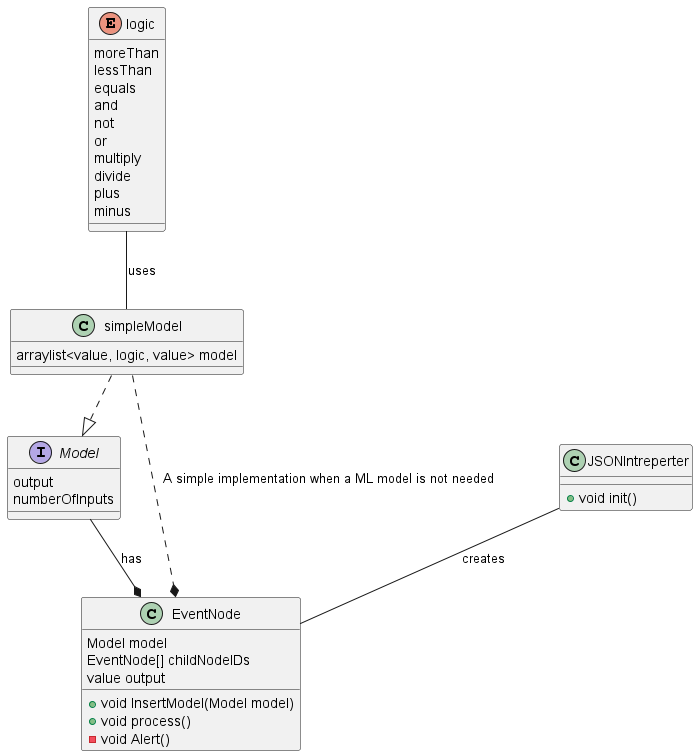

The diagram above was rendered by PlantUML. Its source (embedded in the PNG):
@startuml

enum logic {
    moreThan
    lessThan
    equals
    and
    not
    or
    multiply
    divide
    plus
    minus
}

class simpleModel{
    arraylist<value, logic, value> model
}

logic -- simpleModel : uses

class JSONIntreperter{
    +void init()
}

interface Model{
    output
    numberOfInputs

}

class EventNode {
    Model model
    EventNode[] childNodeIDs
    value output
    +void InsertModel(Model model)
    +void process()
    -void Alert()
}

Model --* EventNode : has
JSONIntreperter -- EventNode : creates
simpleModel ..|> Model
simpleModel ..* EventNode : A simple implementation when a ML model is not needed

@enduml